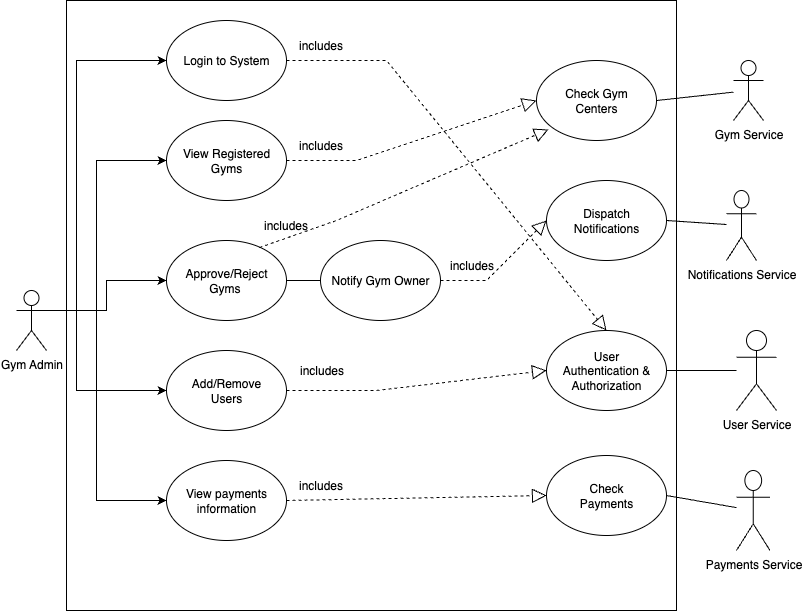

The diagram above was exported from draw.io. Its source (the exported page's mxGraphModel, read from the mxfile embedded in the PNG):
<mxGraphModel dx="1216" dy="814" grid="1" gridSize="10" guides="1" tooltips="1" connect="1" arrows="1" fold="1" page="1" pageScale="1" pageWidth="827" pageHeight="1169" math="0" shadow="0">
  <root>
    <mxCell id="0" />
    <mxCell id="1" parent="0" />
    <mxCell id="4SwlZnXud-AfRh6Cf17--25" value="" style="rounded=0;whiteSpace=wrap;html=1;" parent="1" vertex="1">
      <mxGeometry x="160" y="50" width="610" height="610" as="geometry" />
    </mxCell>
    <mxCell id="Z4P_EGvOsXG8RtqwPdcc-1" value="Gym Admin" style="shape=umlActor;verticalLabelPosition=bottom;verticalAlign=top;html=1;outlineConnect=0;" parent="1" vertex="1">
      <mxGeometry x="110" y="340" width="30" height="60" as="geometry" />
    </mxCell>
    <mxCell id="Z4P_EGvOsXG8RtqwPdcc-7" value="Approve/Reject&lt;div&gt;Gyms&amp;nbsp;&lt;/div&gt;" style="ellipse;whiteSpace=wrap;html=1;" parent="1" vertex="1">
      <mxGeometry x="260" y="290" width="120" height="80" as="geometry" />
    </mxCell>
    <mxCell id="Z4P_EGvOsXG8RtqwPdcc-9" value="Add/Remove&lt;br&gt;Users" style="ellipse;whiteSpace=wrap;html=1;" parent="1" vertex="1">
      <mxGeometry x="260" y="400" width="120" height="80" as="geometry" />
    </mxCell>
    <mxCell id="Z4P_EGvOsXG8RtqwPdcc-11" value="View payments information" style="ellipse;whiteSpace=wrap;html=1;" parent="1" vertex="1">
      <mxGeometry x="260" y="510" width="120" height="80" as="geometry" />
    </mxCell>
    <mxCell id="Z4P_EGvOsXG8RtqwPdcc-12" value="Login to System" style="ellipse;whiteSpace=wrap;html=1;" parent="1" vertex="1">
      <mxGeometry x="260" y="70" width="120" height="80" as="geometry" />
    </mxCell>
    <mxCell id="Z4P_EGvOsXG8RtqwPdcc-13" value="" style="endArrow=classic;html=1;rounded=0;exitX=1;exitY=0.3333333333333333;exitDx=0;exitDy=0;exitPerimeter=0;entryX=0;entryY=0.5;entryDx=0;entryDy=0;" parent="1" source="Z4P_EGvOsXG8RtqwPdcc-1" target="Z4P_EGvOsXG8RtqwPdcc-12" edge="1">
      <mxGeometry width="50" height="50" relative="1" as="geometry">
        <mxPoint x="160" y="270" as="sourcePoint" />
        <mxPoint x="210" y="220" as="targetPoint" />
        <Array as="points">
          <mxPoint x="170" y="360" />
          <mxPoint x="170" y="110" />
        </Array>
      </mxGeometry>
    </mxCell>
    <mxCell id="Z4P_EGvOsXG8RtqwPdcc-16" value="" style="endArrow=classic;html=1;rounded=0;entryX=0;entryY=0.5;entryDx=0;entryDy=0;exitX=1;exitY=0.3333333333333333;exitDx=0;exitDy=0;exitPerimeter=0;" parent="1" source="Z4P_EGvOsXG8RtqwPdcc-1" edge="1">
      <mxGeometry width="50" height="50" relative="1" as="geometry">
        <mxPoint x="170" y="360" as="sourcePoint" />
        <mxPoint x="260" y="210" as="targetPoint" />
        <Array as="points">
          <mxPoint x="190" y="360" />
          <mxPoint x="190" y="210" />
        </Array>
      </mxGeometry>
    </mxCell>
    <mxCell id="Z4P_EGvOsXG8RtqwPdcc-17" value="" style="endArrow=classic;html=1;rounded=0;entryX=0;entryY=0.5;entryDx=0;entryDy=0;exitX=1;exitY=0.3333333333333333;exitDx=0;exitDy=0;exitPerimeter=0;" parent="1" source="Z4P_EGvOsXG8RtqwPdcc-1" target="Z4P_EGvOsXG8RtqwPdcc-7" edge="1">
      <mxGeometry width="50" height="50" relative="1" as="geometry">
        <mxPoint x="190" y="400" as="sourcePoint" />
        <mxPoint x="240" y="350" as="targetPoint" />
        <Array as="points">
          <mxPoint x="200" y="360" />
          <mxPoint x="200" y="330" />
        </Array>
      </mxGeometry>
    </mxCell>
    <mxCell id="Z4P_EGvOsXG8RtqwPdcc-18" value="" style="endArrow=classic;html=1;rounded=0;entryX=0;entryY=0.5;entryDx=0;entryDy=0;" parent="1" target="Z4P_EGvOsXG8RtqwPdcc-9" edge="1">
      <mxGeometry width="50" height="50" relative="1" as="geometry">
        <mxPoint x="150" y="360" as="sourcePoint" />
        <mxPoint x="220" y="390" as="targetPoint" />
        <Array as="points">
          <mxPoint x="170" y="360" />
          <mxPoint x="170" y="440" />
        </Array>
      </mxGeometry>
    </mxCell>
    <mxCell id="Z4P_EGvOsXG8RtqwPdcc-21" value="" style="endArrow=classic;html=1;rounded=0;entryX=0;entryY=0.5;entryDx=0;entryDy=0;" parent="1" target="Z4P_EGvOsXG8RtqwPdcc-11" edge="1">
      <mxGeometry width="50" height="50" relative="1" as="geometry">
        <mxPoint x="140" y="360" as="sourcePoint" />
        <mxPoint x="240" y="480" as="targetPoint" />
        <Array as="points">
          <mxPoint x="190" y="360" />
          <mxPoint x="190" y="550" />
        </Array>
      </mxGeometry>
    </mxCell>
    <mxCell id="Z4P_EGvOsXG8RtqwPdcc-22" value="" style="endArrow=classic;html=1;rounded=0;exitX=1;exitY=0.5;exitDx=0;exitDy=0;entryX=0;entryY=0.5;entryDx=0;entryDy=0;" parent="1" source="Z4P_EGvOsXG8RtqwPdcc-7" edge="1">
      <mxGeometry width="50" height="50" relative="1" as="geometry">
        <mxPoint x="380" y="380" as="sourcePoint" />
        <mxPoint x="430" y="330" as="targetPoint" />
      </mxGeometry>
    </mxCell>
    <mxCell id="fRHLIQJRZjca_1tRtvJ0-1" value="Gym Service" style="shape=umlActor;verticalLabelPosition=bottom;verticalAlign=top;html=1;outlineConnect=0;" parent="1" vertex="1">
      <mxGeometry x="827" y="110" width="30" height="60" as="geometry" />
    </mxCell>
    <mxCell id="fRHLIQJRZjca_1tRtvJ0-2" value="User Service" style="shape=umlActor;verticalLabelPosition=bottom;verticalAlign=top;html=1;outlineConnect=0;" parent="1" vertex="1">
      <mxGeometry x="830" y="380" width="40" height="80" as="geometry" />
    </mxCell>
    <mxCell id="fRHLIQJRZjca_1tRtvJ0-3" value="View Registered Gyms" style="ellipse;whiteSpace=wrap;html=1;" parent="1" vertex="1">
      <mxGeometry x="260" y="170" width="120" height="80" as="geometry" />
    </mxCell>
    <mxCell id="fRHLIQJRZjca_1tRtvJ0-4" value="Notify Gym Owner" style="ellipse;whiteSpace=wrap;html=1;" parent="1" vertex="1">
      <mxGeometry x="414" y="290" width="120" height="80" as="geometry" />
    </mxCell>
    <mxCell id="fRHLIQJRZjca_1tRtvJ0-23" value="User&lt;div&gt;Authentication &amp;amp; Authorization&lt;/div&gt;" style="ellipse;whiteSpace=wrap;html=1;" parent="1" vertex="1">
      <mxGeometry x="640" y="380" width="120" height="80" as="geometry" />
    </mxCell>
    <mxCell id="4SwlZnXud-AfRh6Cf17--1" value="" style="endArrow=block;dashed=1;endFill=0;endSize=12;html=1;rounded=0;entryX=0.5;entryY=0;entryDx=0;entryDy=0;" parent="1" target="fRHLIQJRZjca_1tRtvJ0-23" edge="1">
      <mxGeometry width="160" relative="1" as="geometry">
        <mxPoint x="380" y="110" as="sourcePoint" />
        <mxPoint x="540" y="109.5" as="targetPoint" />
        <Array as="points">
          <mxPoint x="480" y="110" />
        </Array>
      </mxGeometry>
    </mxCell>
    <mxCell id="fRHLIQJRZjca_1tRtvJ0-25" value="Payments Service" style="shape=umlActor;verticalLabelPosition=bottom;verticalAlign=top;html=1;outlineConnect=0;" parent="1" vertex="1">
      <mxGeometry x="830" y="520" width="33.5" height="80" as="geometry" />
    </mxCell>
    <mxCell id="4SwlZnXud-AfRh6Cf17--2" value="includes" style="text;html=1;align=center;verticalAlign=middle;resizable=0;points=[];autosize=1;strokeColor=none;fillColor=none;" parent="1" vertex="1">
      <mxGeometry x="379" y="80" width="70" height="30" as="geometry" />
    </mxCell>
    <mxCell id="4SwlZnXud-AfRh6Cf17--3" value="Notifications Service" style="shape=umlActor;verticalLabelPosition=bottom;verticalAlign=top;html=1;" parent="1" vertex="1">
      <mxGeometry x="820" y="240" width="30" height="70" as="geometry" />
    </mxCell>
    <mxCell id="4SwlZnXud-AfRh6Cf17--7" value="Check Gym&lt;br&gt;Centers" style="ellipse;whiteSpace=wrap;html=1;" parent="1" vertex="1">
      <mxGeometry x="630" y="110" width="120" height="80" as="geometry" />
    </mxCell>
    <mxCell id="4SwlZnXud-AfRh6Cf17--8" value="" style="endArrow=block;dashed=1;endFill=0;endSize=12;html=1;rounded=0;entryX=0;entryY=0.5;entryDx=0;entryDy=0;exitX=1;exitY=0.5;exitDx=0;exitDy=0;" parent="1" source="fRHLIQJRZjca_1tRtvJ0-3" target="4SwlZnXud-AfRh6Cf17--7" edge="1">
      <mxGeometry width="160" relative="1" as="geometry">
        <mxPoint x="350" y="230" as="sourcePoint" />
        <mxPoint x="680" y="500" as="targetPoint" />
        <Array as="points">
          <mxPoint x="450" y="210" />
        </Array>
      </mxGeometry>
    </mxCell>
    <mxCell id="4SwlZnXud-AfRh6Cf17--9" value="includes" style="text;html=1;align=center;verticalAlign=middle;resizable=0;points=[];autosize=1;strokeColor=none;fillColor=none;" parent="1" vertex="1">
      <mxGeometry x="379" y="180" width="70" height="30" as="geometry" />
    </mxCell>
    <mxCell id="4SwlZnXud-AfRh6Cf17--10" value="" style="endArrow=block;dashed=1;endFill=0;endSize=12;html=1;rounded=0;entryX=0.1;entryY=0.863;entryDx=0;entryDy=0;exitX=0.775;exitY=0.088;exitDx=0;exitDy=0;exitPerimeter=0;entryPerimeter=0;" parent="1" source="Z4P_EGvOsXG8RtqwPdcc-7" target="4SwlZnXud-AfRh6Cf17--7" edge="1">
      <mxGeometry width="160" relative="1" as="geometry">
        <mxPoint x="360" y="270" as="sourcePoint" />
        <mxPoint x="610" y="210" as="targetPoint" />
        <Array as="points">
          <mxPoint x="430" y="270" />
        </Array>
      </mxGeometry>
    </mxCell>
    <mxCell id="4SwlZnXud-AfRh6Cf17--11" value="includes" style="text;html=1;align=center;verticalAlign=middle;resizable=0;points=[];autosize=1;strokeColor=none;fillColor=none;" parent="1" vertex="1">
      <mxGeometry x="344" y="260" width="70" height="30" as="geometry" />
    </mxCell>
    <mxCell id="4SwlZnXud-AfRh6Cf17--12" value="" style="endArrow=block;dashed=1;endFill=0;endSize=12;html=1;rounded=0;entryX=0;entryY=0.5;entryDx=0;entryDy=0;exitX=1;exitY=0.5;exitDx=0;exitDy=0;" parent="1" source="Z4P_EGvOsXG8RtqwPdcc-9" target="fRHLIQJRZjca_1tRtvJ0-23" edge="1">
      <mxGeometry width="160" relative="1" as="geometry">
        <mxPoint x="540" y="330" as="sourcePoint" />
        <mxPoint x="830" y="585" as="targetPoint" />
        <Array as="points">
          <mxPoint x="470" y="440" />
        </Array>
      </mxGeometry>
    </mxCell>
    <mxCell id="4SwlZnXud-AfRh6Cf17--13" value="includes" style="text;html=1;align=center;verticalAlign=middle;resizable=0;points=[];autosize=1;strokeColor=none;fillColor=none;" parent="1" vertex="1">
      <mxGeometry x="380" y="405" width="70" height="30" as="geometry" />
    </mxCell>
    <mxCell id="4SwlZnXud-AfRh6Cf17--15" value="Dispatch&lt;div&gt;Notifications&lt;/div&gt;" style="ellipse;whiteSpace=wrap;html=1;" parent="1" vertex="1">
      <mxGeometry x="640" y="230" width="120" height="80" as="geometry" />
    </mxCell>
    <mxCell id="4SwlZnXud-AfRh6Cf17--16" value="" style="endArrow=block;dashed=1;endFill=0;endSize=12;html=1;rounded=0;entryX=0;entryY=0.5;entryDx=0;entryDy=0;exitX=1;exitY=0.5;exitDx=0;exitDy=0;" parent="1" source="fRHLIQJRZjca_1tRtvJ0-4" target="4SwlZnXud-AfRh6Cf17--15" edge="1">
      <mxGeometry width="160" relative="1" as="geometry">
        <mxPoint x="530" y="338" as="sourcePoint" />
        <mxPoint x="819" y="220" as="targetPoint" />
        <Array as="points">
          <mxPoint x="580" y="330" />
        </Array>
      </mxGeometry>
    </mxCell>
    <mxCell id="4SwlZnXud-AfRh6Cf17--17" value="includes" style="text;html=1;align=center;verticalAlign=middle;resizable=0;points=[];autosize=1;strokeColor=none;fillColor=none;" parent="1" vertex="1">
      <mxGeometry x="530" y="300" width="70" height="30" as="geometry" />
    </mxCell>
    <mxCell id="4SwlZnXud-AfRh6Cf17--18" value="Check&lt;div&gt;Payments&lt;/div&gt;" style="ellipse;whiteSpace=wrap;html=1;" parent="1" vertex="1">
      <mxGeometry x="640" y="505" width="120" height="80" as="geometry" />
    </mxCell>
    <mxCell id="4SwlZnXud-AfRh6Cf17--19" value="" style="endArrow=block;dashed=1;endFill=0;endSize=12;html=1;rounded=0;entryX=0;entryY=0.5;entryDx=0;entryDy=0;exitX=1;exitY=0.5;exitDx=0;exitDy=0;" parent="1" source="Z4P_EGvOsXG8RtqwPdcc-11" target="4SwlZnXud-AfRh6Cf17--18" edge="1">
      <mxGeometry width="160" relative="1" as="geometry">
        <mxPoint x="400" y="580" as="sourcePoint" />
        <mxPoint x="660" y="560" as="targetPoint" />
        <Array as="points" />
      </mxGeometry>
    </mxCell>
    <mxCell id="4SwlZnXud-AfRh6Cf17--20" value="includes" style="text;html=1;align=center;verticalAlign=middle;resizable=0;points=[];autosize=1;strokeColor=none;fillColor=none;" parent="1" vertex="1">
      <mxGeometry x="379" y="520" width="70" height="30" as="geometry" />
    </mxCell>
    <mxCell id="4SwlZnXud-AfRh6Cf17--21" value="" style="endArrow=none;html=1;rounded=0;exitX=1;exitY=0.5;exitDx=0;exitDy=0;" parent="1" source="4SwlZnXud-AfRh6Cf17--7" target="fRHLIQJRZjca_1tRtvJ0-1" edge="1">
      <mxGeometry width="50" height="50" relative="1" as="geometry">
        <mxPoint x="760" y="165" as="sourcePoint" />
        <mxPoint x="810" y="115" as="targetPoint" />
      </mxGeometry>
    </mxCell>
    <mxCell id="4SwlZnXud-AfRh6Cf17--22" value="" style="endArrow=none;html=1;rounded=0;exitX=1;exitY=0.5;exitDx=0;exitDy=0;" parent="1" source="fRHLIQJRZjca_1tRtvJ0-23" target="fRHLIQJRZjca_1tRtvJ0-2" edge="1">
      <mxGeometry width="50" height="50" relative="1" as="geometry">
        <mxPoint x="770" y="435" as="sourcePoint" />
        <mxPoint x="820" y="385" as="targetPoint" />
      </mxGeometry>
    </mxCell>
    <mxCell id="4SwlZnXud-AfRh6Cf17--23" value="" style="endArrow=none;html=1;rounded=0;exitX=1;exitY=0.5;exitDx=0;exitDy=0;" parent="1" source="4SwlZnXud-AfRh6Cf17--18" target="fRHLIQJRZjca_1tRtvJ0-25" edge="1">
      <mxGeometry width="50" height="50" relative="1" as="geometry">
        <mxPoint x="760" y="600" as="sourcePoint" />
        <mxPoint x="810" y="550" as="targetPoint" />
      </mxGeometry>
    </mxCell>
    <mxCell id="4SwlZnXud-AfRh6Cf17--24" value="" style="endArrow=none;html=1;rounded=0;exitX=1;exitY=0.5;exitDx=0;exitDy=0;" parent="1" source="4SwlZnXud-AfRh6Cf17--15" target="4SwlZnXud-AfRh6Cf17--3" edge="1">
      <mxGeometry width="50" height="50" relative="1" as="geometry">
        <mxPoint x="770" y="280" as="sourcePoint" />
        <mxPoint x="820" y="230" as="targetPoint" />
      </mxGeometry>
    </mxCell>
  </root>
</mxGraphModel>